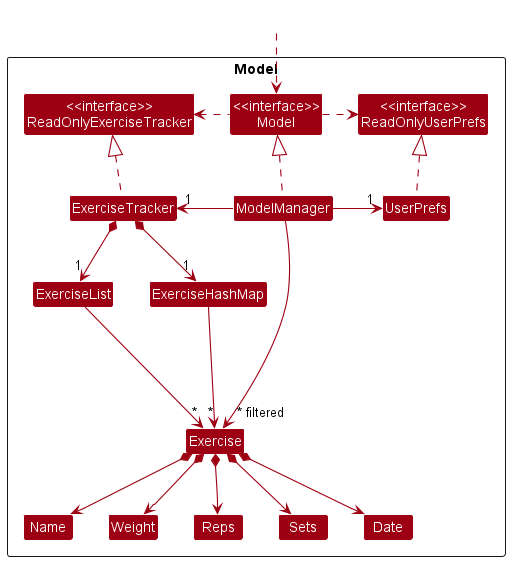

The diagram above was rendered by PlantUML. Its source (embedded in the PNG):
@startuml
!include style.puml
skinparam arrowThickness 1.1
skinparam arrowColor MODEL_COLOR
skinparam classBackgroundColor MODEL_COLOR

Package Model <<Rectangle>>{
Class "<<interface>>\nReadOnlyExerciseTracker" as ReadOnlyExerciseTracker
Class "<<interface>>\nReadOnlyUserPrefs" as ReadOnlyUserPrefs
Class "<<interface>>\nModel" as Model
Class ExerciseTracker
Class ModelManager
Class UserPrefs

Class ExerciseList
Class ExerciseHashMap
Class Exercise
Class Name
Class Weight
Class Reps
Class Sets
Class Date

}

Class HiddenOutside #FFFFFF
HiddenOutside ..> Model

ExerciseTracker .up.|> ReadOnlyExerciseTracker

ModelManager .up.|> Model
Model .right.> ReadOnlyUserPrefs
Model .left.> ReadOnlyExerciseTracker
ModelManager -left-> "1" ExerciseTracker
ModelManager -right-> "1" UserPrefs
UserPrefs .up.|> ReadOnlyUserPrefs

ExerciseTracker *--> "1" ExerciseList
ExerciseTracker *--> "1" ExerciseHashMap
ExerciseHashMap ---> "~*" Exercise
ExerciseList ---> "~*" Exercise
Exercise *--> Name
Exercise *--> Weight
Exercise *--> Reps
Exercise *--> Sets
Exercise *--> Date

ModelManager -->"~* filtered" Exercise
@enduml